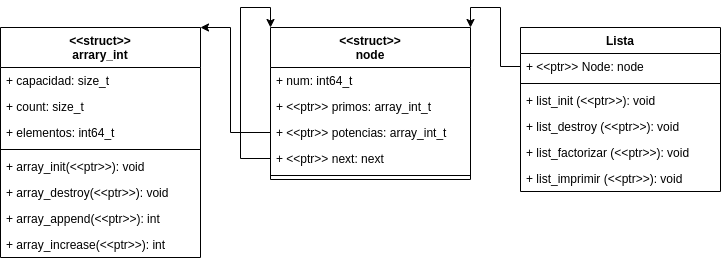

The diagram above was exported from draw.io. Its source (the exported page's mxGraphModel, read from the mxfile embedded in the PNG):
<mxGraphModel dx="1422" dy="798" grid="1" gridSize="10" guides="1" tooltips="1" connect="1" arrows="1" fold="1" page="1" pageScale="1" pageWidth="850" pageHeight="1100" background="none" math="0" shadow="0">
  <root>
    <mxCell id="0" />
    <mxCell id="1" parent="0" />
    <mxCell id="cXU6K3Bo8kpuqmI6HnLv-1" value="&lt;&lt;struct&gt;&gt;&#10;node&#10;" style="swimlane;fontStyle=1;align=center;verticalAlign=top;childLayout=stackLayout;horizontal=1;startSize=40;horizontalStack=0;resizeParent=1;resizeParentMax=0;resizeLast=0;collapsible=1;marginBottom=0;" parent="1" vertex="1">
      <mxGeometry x="320" y="90" width="200" height="152" as="geometry" />
    </mxCell>
    <mxCell id="cXU6K3Bo8kpuqmI6HnLv-2" value="+ num: int64_t" style="text;strokeColor=none;fillColor=none;align=left;verticalAlign=top;spacingLeft=4;spacingRight=4;overflow=hidden;rotatable=0;points=[[0,0.5],[1,0.5]];portConstraint=eastwest;" parent="cXU6K3Bo8kpuqmI6HnLv-1" vertex="1">
      <mxGeometry y="40" width="200" height="26" as="geometry" />
    </mxCell>
    <mxCell id="QVm5_e5JvLCTS3wnP7N5-9" value="+ &lt;&lt;ptr&gt;&gt; primos: array_int_t" style="text;strokeColor=none;fillColor=none;align=left;verticalAlign=top;spacingLeft=4;spacingRight=4;overflow=hidden;rotatable=0;points=[[0,0.5],[1,0.5]];portConstraint=eastwest;" vertex="1" parent="cXU6K3Bo8kpuqmI6HnLv-1">
      <mxGeometry y="66" width="200" height="26" as="geometry" />
    </mxCell>
    <mxCell id="QVm5_e5JvLCTS3wnP7N5-10" value="+ &lt;&lt;ptr&gt;&gt; potencias: array_int_t" style="text;strokeColor=none;fillColor=none;align=left;verticalAlign=top;spacingLeft=4;spacingRight=4;overflow=hidden;rotatable=0;points=[[0,0.5],[1,0.5]];portConstraint=eastwest;" vertex="1" parent="cXU6K3Bo8kpuqmI6HnLv-1">
      <mxGeometry y="92" width="200" height="26" as="geometry" />
    </mxCell>
    <mxCell id="QVm5_e5JvLCTS3wnP7N5-15" style="edgeStyle=orthogonalEdgeStyle;rounded=0;orthogonalLoop=1;jettySize=auto;html=1;exitX=0;exitY=0.5;exitDx=0;exitDy=0;entryX=0;entryY=0;entryDx=0;entryDy=0;" edge="1" parent="cXU6K3Bo8kpuqmI6HnLv-1" source="QVm5_e5JvLCTS3wnP7N5-11" target="cXU6K3Bo8kpuqmI6HnLv-1">
      <mxGeometry relative="1" as="geometry">
        <mxPoint x="-50" y="20" as="targetPoint" />
        <Array as="points">
          <mxPoint x="-30" y="131" />
          <mxPoint x="-30" y="-20" />
          <mxPoint y="-20" />
        </Array>
      </mxGeometry>
    </mxCell>
    <mxCell id="QVm5_e5JvLCTS3wnP7N5-11" value="+ &lt;&lt;ptr&gt;&gt; next: next" style="text;strokeColor=none;fillColor=none;align=left;verticalAlign=top;spacingLeft=4;spacingRight=4;overflow=hidden;rotatable=0;points=[[0,0.5],[1,0.5]];portConstraint=eastwest;" vertex="1" parent="cXU6K3Bo8kpuqmI6HnLv-1">
      <mxGeometry y="118" width="200" height="26" as="geometry" />
    </mxCell>
    <mxCell id="cXU6K3Bo8kpuqmI6HnLv-3" value="" style="line;strokeWidth=1;fillColor=none;align=left;verticalAlign=middle;spacingTop=-1;spacingLeft=3;spacingRight=3;rotatable=0;labelPosition=right;points=[];portConstraint=eastwest;" parent="cXU6K3Bo8kpuqmI6HnLv-1" vertex="1">
      <mxGeometry y="144" width="200" height="8" as="geometry" />
    </mxCell>
    <mxCell id="QVm5_e5JvLCTS3wnP7N5-5" value="Lista" style="swimlane;fontStyle=1;align=center;verticalAlign=top;childLayout=stackLayout;horizontal=1;startSize=26;horizontalStack=0;resizeParent=1;resizeParentMax=0;resizeLast=0;collapsible=1;marginBottom=0;" vertex="1" parent="1">
      <mxGeometry x="570" y="90" width="200" height="164" as="geometry" />
    </mxCell>
    <mxCell id="QVm5_e5JvLCTS3wnP7N5-6" value="+ &lt;&lt;ptr&gt;&gt; Node: node" style="text;strokeColor=none;fillColor=none;align=left;verticalAlign=top;spacingLeft=4;spacingRight=4;overflow=hidden;rotatable=0;points=[[0,0.5],[1,0.5]];portConstraint=eastwest;" vertex="1" parent="QVm5_e5JvLCTS3wnP7N5-5">
      <mxGeometry y="26" width="200" height="26" as="geometry" />
    </mxCell>
    <mxCell id="QVm5_e5JvLCTS3wnP7N5-7" value="" style="line;strokeWidth=1;fillColor=none;align=left;verticalAlign=middle;spacingTop=-1;spacingLeft=3;spacingRight=3;rotatable=0;labelPosition=right;points=[];portConstraint=eastwest;" vertex="1" parent="QVm5_e5JvLCTS3wnP7N5-5">
      <mxGeometry y="52" width="200" height="8" as="geometry" />
    </mxCell>
    <mxCell id="cXU6K3Bo8kpuqmI6HnLv-4" value="+ list_init (&lt;&lt;ptr&gt;&gt;): void" style="text;strokeColor=none;fillColor=none;align=left;verticalAlign=top;spacingLeft=4;spacingRight=4;overflow=hidden;rotatable=0;points=[[0,0.5],[1,0.5]];portConstraint=eastwest;" parent="QVm5_e5JvLCTS3wnP7N5-5" vertex="1">
      <mxGeometry y="60" width="200" height="26" as="geometry" />
    </mxCell>
    <mxCell id="QVm5_e5JvLCTS3wnP7N5-12" value="+ list_destroy (&lt;&lt;ptr&gt;&gt;): void" style="text;strokeColor=none;fillColor=none;align=left;verticalAlign=top;spacingLeft=4;spacingRight=4;overflow=hidden;rotatable=0;points=[[0,0.5],[1,0.5]];portConstraint=eastwest;" vertex="1" parent="QVm5_e5JvLCTS3wnP7N5-5">
      <mxGeometry y="86" width="200" height="26" as="geometry" />
    </mxCell>
    <mxCell id="QVm5_e5JvLCTS3wnP7N5-13" value="+ list_factorizar (&lt;&lt;ptr&gt;&gt;): void" style="text;strokeColor=none;fillColor=none;align=left;verticalAlign=top;spacingLeft=4;spacingRight=4;overflow=hidden;rotatable=0;points=[[0,0.5],[1,0.5]];portConstraint=eastwest;" vertex="1" parent="QVm5_e5JvLCTS3wnP7N5-5">
      <mxGeometry y="112" width="200" height="26" as="geometry" />
    </mxCell>
    <mxCell id="QVm5_e5JvLCTS3wnP7N5-14" value="+ list_imprimir (&lt;&lt;ptr&gt;&gt;): void" style="text;strokeColor=none;fillColor=none;align=left;verticalAlign=top;spacingLeft=4;spacingRight=4;overflow=hidden;rotatable=0;points=[[0,0.5],[1,0.5]];portConstraint=eastwest;" vertex="1" parent="QVm5_e5JvLCTS3wnP7N5-5">
      <mxGeometry y="138" width="200" height="26" as="geometry" />
    </mxCell>
    <mxCell id="QVm5_e5JvLCTS3wnP7N5-22" value="&lt;&lt;struct&gt;&gt;&#10;arrary_int&#10;" style="swimlane;fontStyle=1;align=center;verticalAlign=top;childLayout=stackLayout;horizontal=1;startSize=40;horizontalStack=0;resizeParent=1;resizeParentMax=0;resizeLast=0;collapsible=1;marginBottom=0;" vertex="1" parent="1">
      <mxGeometry x="50" y="90" width="200" height="230" as="geometry" />
    </mxCell>
    <mxCell id="QVm5_e5JvLCTS3wnP7N5-23" value="+ capacidad: size_t" style="text;strokeColor=none;fillColor=none;align=left;verticalAlign=top;spacingLeft=4;spacingRight=4;overflow=hidden;rotatable=0;points=[[0,0.5],[1,0.5]];portConstraint=eastwest;" vertex="1" parent="QVm5_e5JvLCTS3wnP7N5-22">
      <mxGeometry y="40" width="200" height="26" as="geometry" />
    </mxCell>
    <mxCell id="QVm5_e5JvLCTS3wnP7N5-29" value="+ count: size_t" style="text;strokeColor=none;fillColor=none;align=left;verticalAlign=top;spacingLeft=4;spacingRight=4;overflow=hidden;rotatable=0;points=[[0,0.5],[1,0.5]];portConstraint=eastwest;" vertex="1" parent="QVm5_e5JvLCTS3wnP7N5-22">
      <mxGeometry y="66" width="200" height="26" as="geometry" />
    </mxCell>
    <mxCell id="QVm5_e5JvLCTS3wnP7N5-30" value="+ elementos: int64_t" style="text;strokeColor=none;fillColor=none;align=left;verticalAlign=top;spacingLeft=4;spacingRight=4;overflow=hidden;rotatable=0;points=[[0,0.5],[1,0.5]];portConstraint=eastwest;" vertex="1" parent="QVm5_e5JvLCTS3wnP7N5-22">
      <mxGeometry y="92" width="200" height="26" as="geometry" />
    </mxCell>
    <mxCell id="QVm5_e5JvLCTS3wnP7N5-28" value="" style="line;strokeWidth=1;fillColor=none;align=left;verticalAlign=middle;spacingTop=-1;spacingLeft=3;spacingRight=3;rotatable=0;labelPosition=right;points=[];portConstraint=eastwest;" vertex="1" parent="QVm5_e5JvLCTS3wnP7N5-22">
      <mxGeometry y="118" width="200" height="8" as="geometry" />
    </mxCell>
    <mxCell id="QVm5_e5JvLCTS3wnP7N5-33" value="+ array_init(&lt;&lt;ptr&gt;&gt;): void" style="text;strokeColor=none;fillColor=none;align=left;verticalAlign=top;spacingLeft=4;spacingRight=4;overflow=hidden;rotatable=0;points=[[0,0.5],[1,0.5]];portConstraint=eastwest;" vertex="1" parent="QVm5_e5JvLCTS3wnP7N5-22">
      <mxGeometry y="126" width="200" height="26" as="geometry" />
    </mxCell>
    <mxCell id="QVm5_e5JvLCTS3wnP7N5-34" value="+ array_destroy(&lt;&lt;ptr&gt;&gt;): void" style="text;strokeColor=none;fillColor=none;align=left;verticalAlign=top;spacingLeft=4;spacingRight=4;overflow=hidden;rotatable=0;points=[[0,0.5],[1,0.5]];portConstraint=eastwest;" vertex="1" parent="QVm5_e5JvLCTS3wnP7N5-22">
      <mxGeometry y="152" width="200" height="26" as="geometry" />
    </mxCell>
    <mxCell id="QVm5_e5JvLCTS3wnP7N5-36" value="+ array_append(&lt;&lt;ptr&gt;&gt;): int" style="text;strokeColor=none;fillColor=none;align=left;verticalAlign=top;spacingLeft=4;spacingRight=4;overflow=hidden;rotatable=0;points=[[0,0.5],[1,0.5]];portConstraint=eastwest;" vertex="1" parent="QVm5_e5JvLCTS3wnP7N5-22">
      <mxGeometry y="178" width="200" height="26" as="geometry" />
    </mxCell>
    <mxCell id="QVm5_e5JvLCTS3wnP7N5-35" value="+ array_increase(&lt;&lt;ptr&gt;&gt;): int" style="text;strokeColor=none;fillColor=none;align=left;verticalAlign=top;spacingLeft=4;spacingRight=4;overflow=hidden;rotatable=0;points=[[0,0.5],[1,0.5]];portConstraint=eastwest;" vertex="1" parent="QVm5_e5JvLCTS3wnP7N5-22">
      <mxGeometry y="204" width="200" height="26" as="geometry" />
    </mxCell>
    <mxCell id="QVm5_e5JvLCTS3wnP7N5-38" style="edgeStyle=orthogonalEdgeStyle;rounded=0;orthogonalLoop=1;jettySize=auto;html=1;exitX=0;exitY=0.5;exitDx=0;exitDy=0;entryX=1;entryY=0;entryDx=0;entryDy=0;" edge="1" parent="1" source="QVm5_e5JvLCTS3wnP7N5-10" target="QVm5_e5JvLCTS3wnP7N5-22">
      <mxGeometry relative="1" as="geometry">
        <mxPoint x="230" y="80" as="targetPoint" />
        <Array as="points">
          <mxPoint x="280" y="195" />
          <mxPoint x="280" y="90" />
        </Array>
      </mxGeometry>
    </mxCell>
    <mxCell id="QVm5_e5JvLCTS3wnP7N5-40" style="edgeStyle=orthogonalEdgeStyle;rounded=0;orthogonalLoop=1;jettySize=auto;html=1;exitX=0;exitY=0.5;exitDx=0;exitDy=0;entryX=1;entryY=0;entryDx=0;entryDy=0;" edge="1" parent="1" source="QVm5_e5JvLCTS3wnP7N5-6" target="cXU6K3Bo8kpuqmI6HnLv-1">
      <mxGeometry relative="1" as="geometry">
        <Array as="points">
          <mxPoint x="550" y="129" />
          <mxPoint x="550" y="70" />
          <mxPoint x="520" y="70" />
        </Array>
      </mxGeometry>
    </mxCell>
  </root>
</mxGraphModel>